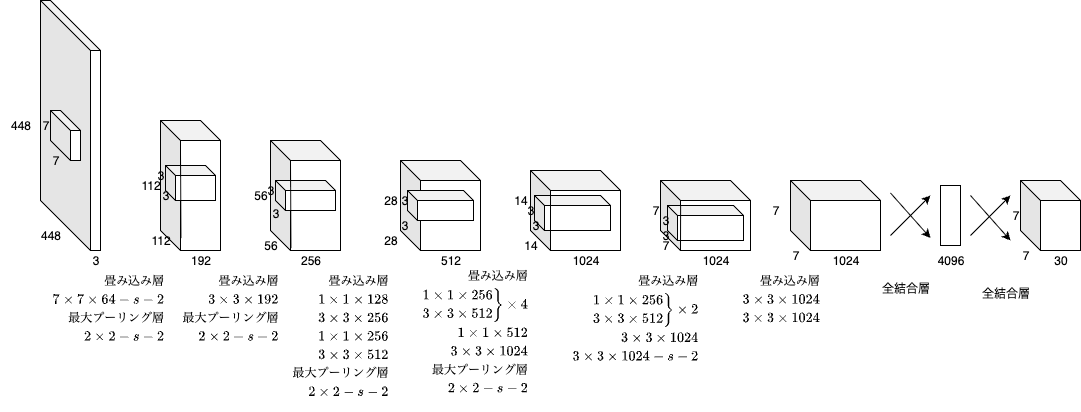

The diagram above was exported from draw.io. Its source (the exported page's mxGraphModel, read from the mxfile embedded in the PNG):
<mxGraphModel dx="801" dy="617" grid="1" gridSize="10" guides="1" tooltips="1" connect="1" arrows="1" fold="1" page="1" pageScale="1" pageWidth="827" pageHeight="1169" math="1" shadow="0">
  <root>
    <mxCell id="0" />
    <mxCell id="1" parent="0" />
    <mxCell id="KVeOLZymly83qo6Kwh5d-5" value="" style="shape=cube;whiteSpace=wrap;html=1;boundedLbl=1;backgroundOutline=1;darkOpacity=0.05;darkOpacity2=0.1;size=50;" parent="1" vertex="1">
      <mxGeometry x="70" y="110" width="60" height="250" as="geometry" />
    </mxCell>
    <mxCell id="KVeOLZymly83qo6Kwh5d-32" value="448" style="text;html=1;align=center;verticalAlign=middle;resizable=0;points=[];autosize=1;strokeColor=none;fillColor=none;" parent="1" vertex="1">
      <mxGeometry x="30" y="220" width="40" height="30" as="geometry" />
    </mxCell>
    <mxCell id="KVeOLZymly83qo6Kwh5d-76" value="" style="group" parent="1" vertex="1" connectable="0">
      <mxGeometry x="60" y="220" width="1050" height="255" as="geometry" />
    </mxCell>
    <mxCell id="KVeOLZymly83qo6Kwh5d-2" value="" style="shape=cube;whiteSpace=wrap;html=1;boundedLbl=1;backgroundOutline=1;darkOpacity=0.05;darkOpacity2=0.1;" parent="KVeOLZymly83qo6Kwh5d-76" vertex="1">
      <mxGeometry x="370" y="50" width="80" height="90" as="geometry" />
    </mxCell>
    <mxCell id="KVeOLZymly83qo6Kwh5d-3" value="" style="shape=cube;whiteSpace=wrap;html=1;boundedLbl=1;backgroundOutline=1;darkOpacity=0.05;darkOpacity2=0.1;" parent="KVeOLZymly83qo6Kwh5d-76" vertex="1">
      <mxGeometry x="240" y="30" width="70" height="110" as="geometry" />
    </mxCell>
    <mxCell id="KVeOLZymly83qo6Kwh5d-4" value="" style="shape=cube;whiteSpace=wrap;html=1;boundedLbl=1;backgroundOutline=1;darkOpacity=0.05;darkOpacity2=0.1;" parent="KVeOLZymly83qo6Kwh5d-76" vertex="1">
      <mxGeometry x="130" y="10" width="60" height="130" as="geometry" />
    </mxCell>
    <mxCell id="KVeOLZymly83qo6Kwh5d-6" value="" style="shape=cube;whiteSpace=wrap;html=1;boundedLbl=1;backgroundOutline=1;darkOpacity=0.05;darkOpacity2=0.1;" parent="KVeOLZymly83qo6Kwh5d-76" vertex="1">
      <mxGeometry x="500" y="60" width="90" height="80" as="geometry" />
    </mxCell>
    <mxCell id="KVeOLZymly83qo6Kwh5d-7" value="" style="shape=cube;whiteSpace=wrap;html=1;boundedLbl=1;backgroundOutline=1;darkOpacity=0.05;darkOpacity2=0.1;" parent="KVeOLZymly83qo6Kwh5d-76" vertex="1">
      <mxGeometry x="630" y="70" width="90" height="70" as="geometry" />
    </mxCell>
    <mxCell id="KVeOLZymly83qo6Kwh5d-8" value="" style="shape=cube;whiteSpace=wrap;html=1;boundedLbl=1;backgroundOutline=1;darkOpacity=0.05;darkOpacity2=0.1;" parent="KVeOLZymly83qo6Kwh5d-76" vertex="1">
      <mxGeometry x="760" y="70" width="90" height="70" as="geometry" />
    </mxCell>
    <mxCell id="KVeOLZymly83qo6Kwh5d-9" value="" style="rounded=0;whiteSpace=wrap;html=1;direction=south;" parent="KVeOLZymly83qo6Kwh5d-76" vertex="1">
      <mxGeometry x="910" y="75" width="20" height="60" as="geometry" />
    </mxCell>
    <mxCell id="KVeOLZymly83qo6Kwh5d-10" value="" style="shape=cube;whiteSpace=wrap;html=1;boundedLbl=1;backgroundOutline=1;darkOpacity=0.05;darkOpacity2=0.1;" parent="KVeOLZymly83qo6Kwh5d-76" vertex="1">
      <mxGeometry x="990" y="70" width="60" height="70" as="geometry" />
    </mxCell>
    <mxCell id="KVeOLZymly83qo6Kwh5d-11" value="" style="endArrow=classic;html=1;rounded=0;" parent="KVeOLZymly83qo6Kwh5d-76" edge="1">
      <mxGeometry width="50" height="50" relative="1" as="geometry">
        <mxPoint x="940" y="125" as="sourcePoint" />
        <mxPoint x="980" y="85" as="targetPoint" />
      </mxGeometry>
    </mxCell>
    <mxCell id="KVeOLZymly83qo6Kwh5d-12" value="" style="endArrow=classic;html=1;rounded=0;" parent="KVeOLZymly83qo6Kwh5d-76" edge="1">
      <mxGeometry width="50" height="50" relative="1" as="geometry">
        <mxPoint x="940" y="85" as="sourcePoint" />
        <mxPoint x="980" y="130" as="targetPoint" />
      </mxGeometry>
    </mxCell>
    <mxCell id="KVeOLZymly83qo6Kwh5d-13" value="" style="endArrow=classic;html=1;rounded=0;" parent="KVeOLZymly83qo6Kwh5d-76" edge="1">
      <mxGeometry width="50" height="50" relative="1" as="geometry">
        <mxPoint x="860" y="125" as="sourcePoint" />
        <mxPoint x="900" y="85" as="targetPoint" />
      </mxGeometry>
    </mxCell>
    <mxCell id="KVeOLZymly83qo6Kwh5d-14" value="" style="endArrow=classic;html=1;rounded=0;" parent="KVeOLZymly83qo6Kwh5d-76" edge="1">
      <mxGeometry width="50" height="50" relative="1" as="geometry">
        <mxPoint x="860" y="82.5" as="sourcePoint" />
        <mxPoint x="900" y="127.5" as="targetPoint" />
      </mxGeometry>
    </mxCell>
    <mxCell id="KVeOLZymly83qo6Kwh5d-16" value="" style="shape=cube;whiteSpace=wrap;html=1;boundedLbl=1;backgroundOutline=1;darkOpacity=0.05;darkOpacity2=0.1;" parent="KVeOLZymly83qo6Kwh5d-76" vertex="1">
      <mxGeometry x="20" width="30" height="50" as="geometry" />
    </mxCell>
    <mxCell id="KVeOLZymly83qo6Kwh5d-18" value="3" style="text;html=1;align=center;verticalAlign=middle;resizable=0;points=[];autosize=1;strokeColor=none;fillColor=none;" parent="KVeOLZymly83qo6Kwh5d-76" vertex="1">
      <mxGeometry x="50" y="135" width="30" height="30" as="geometry" />
    </mxCell>
    <mxCell id="KVeOLZymly83qo6Kwh5d-19" value="192" style="text;html=1;align=center;verticalAlign=middle;resizable=0;points=[];autosize=1;strokeColor=none;fillColor=none;" parent="KVeOLZymly83qo6Kwh5d-76" vertex="1">
      <mxGeometry x="150" y="135" width="40" height="30" as="geometry" />
    </mxCell>
    <mxCell id="KVeOLZymly83qo6Kwh5d-20" value="256" style="text;html=1;align=center;verticalAlign=middle;resizable=0;points=[];autosize=1;strokeColor=none;fillColor=none;" parent="KVeOLZymly83qo6Kwh5d-76" vertex="1">
      <mxGeometry x="260" y="135" width="40" height="30" as="geometry" />
    </mxCell>
    <mxCell id="KVeOLZymly83qo6Kwh5d-21" value="512" style="text;html=1;align=center;verticalAlign=middle;resizable=0;points=[];autosize=1;strokeColor=none;fillColor=none;" parent="KVeOLZymly83qo6Kwh5d-76" vertex="1">
      <mxGeometry x="400" y="135" width="40" height="30" as="geometry" />
    </mxCell>
    <mxCell id="KVeOLZymly83qo6Kwh5d-22" value="1024" style="text;html=1;align=center;verticalAlign=middle;resizable=0;points=[];autosize=1;strokeColor=none;fillColor=none;" parent="KVeOLZymly83qo6Kwh5d-76" vertex="1">
      <mxGeometry x="530" y="135" width="50" height="30" as="geometry" />
    </mxCell>
    <mxCell id="KVeOLZymly83qo6Kwh5d-23" value="1024" style="text;html=1;align=center;verticalAlign=middle;resizable=0;points=[];autosize=1;strokeColor=none;fillColor=none;" parent="KVeOLZymly83qo6Kwh5d-76" vertex="1">
      <mxGeometry x="660" y="135" width="50" height="30" as="geometry" />
    </mxCell>
    <mxCell id="KVeOLZymly83qo6Kwh5d-24" value="1024" style="text;html=1;align=center;verticalAlign=middle;resizable=0;points=[];autosize=1;strokeColor=none;fillColor=none;" parent="KVeOLZymly83qo6Kwh5d-76" vertex="1">
      <mxGeometry x="790" y="135" width="50" height="30" as="geometry" />
    </mxCell>
    <mxCell id="KVeOLZymly83qo6Kwh5d-25" value="4096" style="text;html=1;align=center;verticalAlign=middle;resizable=0;points=[];autosize=1;strokeColor=none;fillColor=none;" parent="KVeOLZymly83qo6Kwh5d-76" vertex="1">
      <mxGeometry x="895" y="135" width="50" height="30" as="geometry" />
    </mxCell>
    <mxCell id="KVeOLZymly83qo6Kwh5d-26" value="30" style="text;html=1;align=center;verticalAlign=middle;resizable=0;points=[];autosize=1;strokeColor=none;fillColor=none;" parent="KVeOLZymly83qo6Kwh5d-76" vertex="1">
      <mxGeometry x="1010" y="135" width="40" height="30" as="geometry" />
    </mxCell>
    <mxCell id="KVeOLZymly83qo6Kwh5d-27" value="7" style="text;html=1;align=center;verticalAlign=middle;resizable=0;points=[];autosize=1;strokeColor=none;fillColor=none;" parent="KVeOLZymly83qo6Kwh5d-76" vertex="1">
      <mxGeometry x="980" y="130" width="30" height="30" as="geometry" />
    </mxCell>
    <mxCell id="KVeOLZymly83qo6Kwh5d-28" value="7" style="text;html=1;align=center;verticalAlign=middle;resizable=0;points=[];autosize=1;strokeColor=none;fillColor=none;" parent="KVeOLZymly83qo6Kwh5d-76" vertex="1">
      <mxGeometry x="970" y="90" width="30" height="30" as="geometry" />
    </mxCell>
    <mxCell id="KVeOLZymly83qo6Kwh5d-29" value="7&lt;span style=&quot;color: rgba(0, 0, 0, 0); font-family: monospace; font-size: 0px; text-align: start;&quot;&gt;%3CmxGraphModel%3E%3Croot%3E%3CmxCell%20id%3D%220%22%2F%3E%3CmxCell%20id%3D%221%22%20parent%3D%220%22%2F%3E%3CmxCell%20id%3D%222%22%20value%3D%22%22%20style%3D%22endArrow%3Dclassic%3Bhtml%3D1%3Brounded%3D0%3B%22%20edge%3D%221%22%20parent%3D%221%22%3E%3CmxGeometry%20width%3D%2250%22%20height%3D%2250%22%20relative%3D%221%22%20as%3D%22geometry%22%3E%3CmxPoint%20x%3D%221000%22%20y%3D%22305%22%20as%3D%22sourcePoint%22%2F%3E%3CmxPoint%20x%3D%221040%22%20y%3D%22350%22%20as%3D%22targetPoint%22%2F%3E%3C%2FmxGeometry%3E%3C%2FmxCell%3E%3C%2Froot%3E%3C%2FmxGraphModel%3E&lt;/span&gt;" style="text;html=1;align=center;verticalAlign=middle;resizable=0;points=[];autosize=1;strokeColor=none;fillColor=none;" parent="KVeOLZymly83qo6Kwh5d-76" vertex="1">
      <mxGeometry x="750" y="130" width="30" height="30" as="geometry" />
    </mxCell>
    <mxCell id="KVeOLZymly83qo6Kwh5d-30" value="7&lt;span style=&quot;color: rgba(0, 0, 0, 0); font-family: monospace; font-size: 0px; text-align: start;&quot;&gt;%3CmxGraphModel%3E%3Croot%3E%3CmxCell%20id%3D%220%22%2F%3E%3CmxCell%20id%3D%221%22%20parent%3D%220%22%2F%3E%3CmxCell%20id%3D%222%22%20value%3D%22%22%20style%3D%22endArrow%3Dclassic%3Bhtml%3D1%3Brounded%3D0%3B%22%20edge%3D%221%22%20parent%3D%221%22%3E%3CmxGeometry%20width%3D%2250%22%20height%3D%2250%22%20relative%3D%221%22%20as%3D%22geometry%22%3E%3CmxPoint%20x%3D%221000%22%20y%3D%22305%22%20as%3D%22sourcePoint%22%2F%3E%3CmxPoint%20x%3D%221040%22%20y%3D%22350%22%20as%3D%22targetPoint%22%2F%3E%3C%2FmxGeometry%3E%3C%2FmxCell%3E%3C%2Froot%3E%3C%2FmxGraphModel%3E&lt;/span&gt;" style="text;html=1;align=center;verticalAlign=middle;resizable=0;points=[];autosize=1;strokeColor=none;fillColor=none;" parent="KVeOLZymly83qo6Kwh5d-76" vertex="1">
      <mxGeometry x="730" y="85" width="30" height="30" as="geometry" />
    </mxCell>
    <mxCell id="KVeOLZymly83qo6Kwh5d-31" value="448" style="text;html=1;align=center;verticalAlign=middle;resizable=0;points=[];autosize=1;strokeColor=none;fillColor=none;" parent="KVeOLZymly83qo6Kwh5d-76" vertex="1">
      <mxGeometry y="110" width="40" height="30" as="geometry" />
    </mxCell>
    <mxCell id="KVeOLZymly83qo6Kwh5d-33" value="112" style="text;html=1;align=center;verticalAlign=middle;resizable=0;points=[];autosize=1;strokeColor=none;fillColor=none;" parent="KVeOLZymly83qo6Kwh5d-76" vertex="1">
      <mxGeometry x="110" y="115" width="40" height="30" as="geometry" />
    </mxCell>
    <mxCell id="KVeOLZymly83qo6Kwh5d-34" value="112" style="text;html=1;align=center;verticalAlign=middle;resizable=0;points=[];autosize=1;strokeColor=none;fillColor=none;" parent="KVeOLZymly83qo6Kwh5d-76" vertex="1">
      <mxGeometry x="100" y="60" width="40" height="30" as="geometry" />
    </mxCell>
    <mxCell id="KVeOLZymly83qo6Kwh5d-35" value="56" style="text;html=1;align=center;verticalAlign=middle;resizable=0;points=[];autosize=1;strokeColor=none;fillColor=none;" parent="KVeOLZymly83qo6Kwh5d-76" vertex="1">
      <mxGeometry x="220" y="120" width="40" height="30" as="geometry" />
    </mxCell>
    <mxCell id="KVeOLZymly83qo6Kwh5d-36" value="56" style="text;html=1;align=center;verticalAlign=middle;resizable=0;points=[];autosize=1;strokeColor=none;fillColor=none;" parent="KVeOLZymly83qo6Kwh5d-76" vertex="1">
      <mxGeometry x="210" y="70" width="40" height="30" as="geometry" />
    </mxCell>
    <mxCell id="KVeOLZymly83qo6Kwh5d-37" value="28" style="text;html=1;align=center;verticalAlign=middle;resizable=0;points=[];autosize=1;strokeColor=none;fillColor=none;" parent="KVeOLZymly83qo6Kwh5d-76" vertex="1">
      <mxGeometry x="340" y="115" width="40" height="30" as="geometry" />
    </mxCell>
    <mxCell id="KVeOLZymly83qo6Kwh5d-38" value="28" style="text;html=1;align=center;verticalAlign=middle;resizable=0;points=[];autosize=1;strokeColor=none;fillColor=none;" parent="KVeOLZymly83qo6Kwh5d-76" vertex="1">
      <mxGeometry x="340" y="75" width="40" height="30" as="geometry" />
    </mxCell>
    <mxCell id="KVeOLZymly83qo6Kwh5d-39" value="14" style="text;html=1;align=center;verticalAlign=middle;resizable=0;points=[];autosize=1;strokeColor=none;fillColor=none;" parent="KVeOLZymly83qo6Kwh5d-76" vertex="1">
      <mxGeometry x="470" y="75" width="40" height="30" as="geometry" />
    </mxCell>
    <mxCell id="KVeOLZymly83qo6Kwh5d-40" value="14" style="text;html=1;align=center;verticalAlign=middle;resizable=0;points=[];autosize=1;strokeColor=none;fillColor=none;" parent="KVeOLZymly83qo6Kwh5d-76" vertex="1">
      <mxGeometry x="480" y="120" width="40" height="30" as="geometry" />
    </mxCell>
    <mxCell id="KVeOLZymly83qo6Kwh5d-41" value="7" style="text;html=1;align=center;verticalAlign=middle;resizable=0;points=[];autosize=1;strokeColor=none;fillColor=none;" parent="KVeOLZymly83qo6Kwh5d-76" vertex="1">
      <mxGeometry x="610" y="85" width="30" height="30" as="geometry" />
    </mxCell>
    <mxCell id="KVeOLZymly83qo6Kwh5d-42" value="7" style="text;html=1;align=center;verticalAlign=middle;resizable=0;points=[];autosize=1;strokeColor=none;fillColor=none;" parent="KVeOLZymly83qo6Kwh5d-76" vertex="1">
      <mxGeometry x="620" y="120" width="30" height="30" as="geometry" />
    </mxCell>
    <mxCell id="KVeOLZymly83qo6Kwh5d-43" value="全結合層&lt;div&gt;&lt;br&gt;&lt;/div&gt;" style="text;html=1;align=center;verticalAlign=middle;resizable=0;points=[];autosize=1;strokeColor=none;fillColor=none;" parent="KVeOLZymly83qo6Kwh5d-76" vertex="1">
      <mxGeometry x="940" y="170" width="70" height="40" as="geometry" />
    </mxCell>
    <mxCell id="KVeOLZymly83qo6Kwh5d-45" value="$$&#10;\begin{eqnarray}&#10;畳み込み層\\&#10; 7\times7 \times 64 -s- 2\\&#10;最大プーリング層\\&#10;2 \times 2 -s- 2&#10;\end{eqnarray}&#10;$$" style="text;whiteSpace=wrap;" parent="KVeOLZymly83qo6Kwh5d-76" vertex="1">
      <mxGeometry x="20" y="145" width="120" height="110" as="geometry" />
    </mxCell>
    <mxCell id="KVeOLZymly83qo6Kwh5d-46" value="$$&#10;\begin{eqnarray}&#10;畳み込み層\\&#10; 3\times 3 \times 192 \\&#10;最大プーリング層\\&#10;2 \times 2 -s- 2&#10;\end{eqnarray}&#10;$$" style="text;whiteSpace=wrap;" parent="KVeOLZymly83qo6Kwh5d-76" vertex="1">
      <mxGeometry x="150" y="145" width="120" height="110" as="geometry" />
    </mxCell>
    <mxCell id="KVeOLZymly83qo6Kwh5d-48" value="全結合層&lt;div&gt;&lt;br&gt;&lt;/div&gt;" style="text;html=1;align=center;verticalAlign=middle;resizable=0;points=[];autosize=1;strokeColor=none;fillColor=none;" parent="KVeOLZymly83qo6Kwh5d-76" vertex="1">
      <mxGeometry x="840" y="165" width="70" height="40" as="geometry" />
    </mxCell>
    <mxCell id="KVeOLZymly83qo6Kwh5d-49" value="$$&#10;\begin{eqnarray}&#10;畳み込み層\\&#10; 3\times 3 \times 1024 \\&#10; 3\times 3 \times 1024 &#10;\end{eqnarray}&#10;$$" style="text;whiteSpace=wrap;" parent="KVeOLZymly83qo6Kwh5d-76" vertex="1">
      <mxGeometry x="710" y="145" width="120" height="110" as="geometry" />
    </mxCell>
    <mxCell id="KVeOLZymly83qo6Kwh5d-51" value="$$&#10;\begin{equation}&#10;\begin{aligned}&#10;畳み込み層\\&#10;\left.&#10;\begin{alignedat}{2}&#10;1  \times 1 \times 256 \\&#10;3 \times 3 \times 512 &#10;\end{alignedat}&#10;\right\} \times 2  \\&#10;3\times 3 \times 1024\\&#10; 3\times 3 \times 1024  -s- 2&#10;\end{aligned}&#10;\end{equation}&#10;$$" style="text;whiteSpace=wrap;" parent="KVeOLZymly83qo6Kwh5d-76" vertex="1">
      <mxGeometry x="540" y="145" width="120" height="110" as="geometry" />
    </mxCell>
    <mxCell id="KVeOLZymly83qo6Kwh5d-54" value="$$&#10;\begin{equation}&#10;\begin{aligned}&#10;畳み込み層\\&#10;\left.&#10;\begin{alignedat}{2}&#10;1  \times 1 \times 256 \\&#10;3 \times 3 \times 512 &#10;\end{alignedat}&#10;\right\} \times 4  \\&#10;1\times 1 \times 512\\&#10; 3\times 3 \times 1024 \\&#10;最大プーリング層 \\&#10;2 \times 2 -s- 2&#10;\end{aligned}&#10;\end{equation}&#10;$$" style="text;whiteSpace=wrap;" parent="KVeOLZymly83qo6Kwh5d-76" vertex="1">
      <mxGeometry x="390" y="140" width="120" height="110" as="geometry" />
    </mxCell>
    <mxCell id="KVeOLZymly83qo6Kwh5d-55" value="$$&#10;\begin{eqnarray}&#10;畳み込み層\\&#10; 1\times 1 \times 128 \\&#10; 3\times 3 \times 256 \\&#10; 1\times 1 \times 256 \\&#10; 3\times 3 \times 512 \\&#10;最大プーリング層\\&#10;2 \times 2 -s- 2&#10;\end{eqnarray}&#10;$$" style="text;whiteSpace=wrap;" parent="KVeOLZymly83qo6Kwh5d-76" vertex="1">
      <mxGeometry x="260" y="145" width="120" height="110" as="geometry" />
    </mxCell>
    <mxCell id="KVeOLZymly83qo6Kwh5d-57" value="" style="shape=cube;whiteSpace=wrap;html=1;boundedLbl=1;backgroundOutline=1;darkOpacity=0.05;darkOpacity2=0.1;size=10;" parent="KVeOLZymly83qo6Kwh5d-76" vertex="1">
      <mxGeometry x="135" y="55" width="50" height="35" as="geometry" />
    </mxCell>
    <mxCell id="KVeOLZymly83qo6Kwh5d-58" value="" style="shape=cube;whiteSpace=wrap;html=1;boundedLbl=1;backgroundOutline=1;darkOpacity=0.05;darkOpacity2=0.1;size=10;" parent="KVeOLZymly83qo6Kwh5d-76" vertex="1">
      <mxGeometry x="245" y="70" width="60" height="30" as="geometry" />
    </mxCell>
    <mxCell id="KVeOLZymly83qo6Kwh5d-59" value="" style="shape=cube;whiteSpace=wrap;html=1;boundedLbl=1;backgroundOutline=1;darkOpacity=0.05;darkOpacity2=0.1;size=10;" parent="KVeOLZymly83qo6Kwh5d-76" vertex="1">
      <mxGeometry x="377" y="80" width="66" height="30" as="geometry" />
    </mxCell>
    <mxCell id="KVeOLZymly83qo6Kwh5d-60" value="" style="shape=cube;whiteSpace=wrap;html=1;boundedLbl=1;backgroundOutline=1;darkOpacity=0.05;darkOpacity2=0.1;size=10;" parent="KVeOLZymly83qo6Kwh5d-76" vertex="1">
      <mxGeometry x="504" y="85" width="76" height="35" as="geometry" />
    </mxCell>
    <mxCell id="KVeOLZymly83qo6Kwh5d-61" value="" style="shape=cube;whiteSpace=wrap;html=1;boundedLbl=1;backgroundOutline=1;darkOpacity=0.05;darkOpacity2=0.1;size=10;" parent="KVeOLZymly83qo6Kwh5d-76" vertex="1">
      <mxGeometry x="637" y="95" width="76" height="35" as="geometry" />
    </mxCell>
    <mxCell id="KVeOLZymly83qo6Kwh5d-62" value="" style="endArrow=none;html=1;rounded=0;" parent="KVeOLZymly83qo6Kwh5d-76" edge="1">
      <mxGeometry width="50" height="50" relative="1" as="geometry">
        <mxPoint x="260" y="52.5" as="sourcePoint" />
        <mxPoint x="260.44" y="137.5" as="targetPoint" />
      </mxGeometry>
    </mxCell>
    <mxCell id="KVeOLZymly83qo6Kwh5d-64" value="" style="endArrow=none;html=1;rounded=0;" parent="KVeOLZymly83qo6Kwh5d-76" edge="1">
      <mxGeometry width="50" height="50" relative="1" as="geometry">
        <mxPoint x="150" y="42.5" as="sourcePoint" />
        <mxPoint x="150.44" y="127.5" as="targetPoint" />
      </mxGeometry>
    </mxCell>
    <mxCell id="KVeOLZymly83qo6Kwh5d-65" value="" style="endArrow=none;html=1;rounded=0;" parent="KVeOLZymly83qo6Kwh5d-76" edge="1">
      <mxGeometry width="50" height="50" relative="1" as="geometry">
        <mxPoint x="650.12" y="95" as="sourcePoint" />
        <mxPoint x="650" y="140" as="targetPoint" />
      </mxGeometry>
    </mxCell>
    <mxCell id="KVeOLZymly83qo6Kwh5d-66" value="" style="endArrow=none;html=1;rounded=0;" parent="KVeOLZymly83qo6Kwh5d-76" edge="1">
      <mxGeometry width="50" height="50" relative="1" as="geometry">
        <mxPoint x="520" y="130" as="sourcePoint" />
        <mxPoint x="520" y="80" as="targetPoint" />
      </mxGeometry>
    </mxCell>
    <mxCell id="KVeOLZymly83qo6Kwh5d-69" value="3" style="text;html=1;align=center;verticalAlign=middle;resizable=0;points=[];autosize=1;strokeColor=none;fillColor=none;" parent="KVeOLZymly83qo6Kwh5d-76" vertex="1">
      <mxGeometry x="120" y="70" width="30" height="30" as="geometry" />
    </mxCell>
    <mxCell id="KVeOLZymly83qo6Kwh5d-74" value="3" style="text;html=1;align=center;verticalAlign=middle;resizable=0;points=[];autosize=1;strokeColor=none;fillColor=none;" parent="KVeOLZymly83qo6Kwh5d-76" vertex="1">
      <mxGeometry x="115" y="50" width="30" height="30" as="geometry" />
    </mxCell>
    <mxCell id="KVeOLZymly83qo6Kwh5d-80" value="3" style="text;html=1;align=center;verticalAlign=middle;resizable=0;points=[];autosize=1;strokeColor=none;fillColor=none;" parent="KVeOLZymly83qo6Kwh5d-76" vertex="1">
      <mxGeometry x="225" y="65" width="30" height="30" as="geometry" />
    </mxCell>
    <mxCell id="KVeOLZymly83qo6Kwh5d-70" value="3" style="text;html=1;align=center;verticalAlign=middle;resizable=0;points=[];autosize=1;strokeColor=none;fillColor=none;" parent="KVeOLZymly83qo6Kwh5d-76" vertex="1">
      <mxGeometry x="230" y="87.5" width="30" height="30" as="geometry" />
    </mxCell>
    <mxCell id="KVeOLZymly83qo6Kwh5d-79" value="3" style="text;html=1;align=center;verticalAlign=middle;resizable=0;points=[];autosize=1;strokeColor=none;fillColor=none;" parent="KVeOLZymly83qo6Kwh5d-76" vertex="1">
      <mxGeometry x="359.09000000000003" y="100" width="30" height="30" as="geometry" />
    </mxCell>
    <mxCell id="KVeOLZymly83qo6Kwh5d-78" value="3" style="text;html=1;align=center;verticalAlign=middle;resizable=0;points=[];autosize=1;strokeColor=none;fillColor=none;" parent="KVeOLZymly83qo6Kwh5d-76" vertex="1">
      <mxGeometry x="359.09000000000003" y="75" width="30" height="30" as="geometry" />
    </mxCell>
    <mxCell id="KVeOLZymly83qo6Kwh5d-84" value="3" style="text;html=1;align=center;verticalAlign=middle;resizable=0;points=[];autosize=1;strokeColor=none;fillColor=none;" parent="KVeOLZymly83qo6Kwh5d-76" vertex="1">
      <mxGeometry x="490" y="100" width="30" height="30" as="geometry" />
    </mxCell>
    <mxCell id="KVeOLZymly83qo6Kwh5d-83" value="3" style="text;html=1;align=center;verticalAlign=middle;resizable=0;points=[];autosize=1;strokeColor=none;fillColor=none;" parent="KVeOLZymly83qo6Kwh5d-76" vertex="1">
      <mxGeometry x="485" y="85" width="30" height="30" as="geometry" />
    </mxCell>
    <mxCell id="KVeOLZymly83qo6Kwh5d-82" value="3" style="text;html=1;align=center;verticalAlign=middle;resizable=0;points=[];autosize=1;strokeColor=none;fillColor=none;" parent="KVeOLZymly83qo6Kwh5d-76" vertex="1">
      <mxGeometry x="620" y="95" width="30" height="30" as="geometry" />
    </mxCell>
    <mxCell id="KVeOLZymly83qo6Kwh5d-73" value="3" style="text;html=1;align=center;verticalAlign=middle;resizable=0;points=[];autosize=1;strokeColor=none;fillColor=none;" parent="KVeOLZymly83qo6Kwh5d-76" vertex="1">
      <mxGeometry x="620" y="110" width="30" height="30" as="geometry" />
    </mxCell>
    <mxCell id="KVeOLZymly83qo6Kwh5d-72" value="7" style="text;html=1;align=center;verticalAlign=middle;resizable=0;points=[];autosize=1;strokeColor=none;fillColor=none;" parent="KVeOLZymly83qo6Kwh5d-76" vertex="1">
      <mxGeometry x="10" y="35" width="30" height="30" as="geometry" />
    </mxCell>
    <mxCell id="KVeOLZymly83qo6Kwh5d-85" value="7" style="text;html=1;align=center;verticalAlign=middle;resizable=0;points=[];autosize=1;strokeColor=none;fillColor=none;" parent="KVeOLZymly83qo6Kwh5d-76" vertex="1">
      <mxGeometry width="30" height="30" as="geometry" />
    </mxCell>
  </root>
</mxGraphModel>